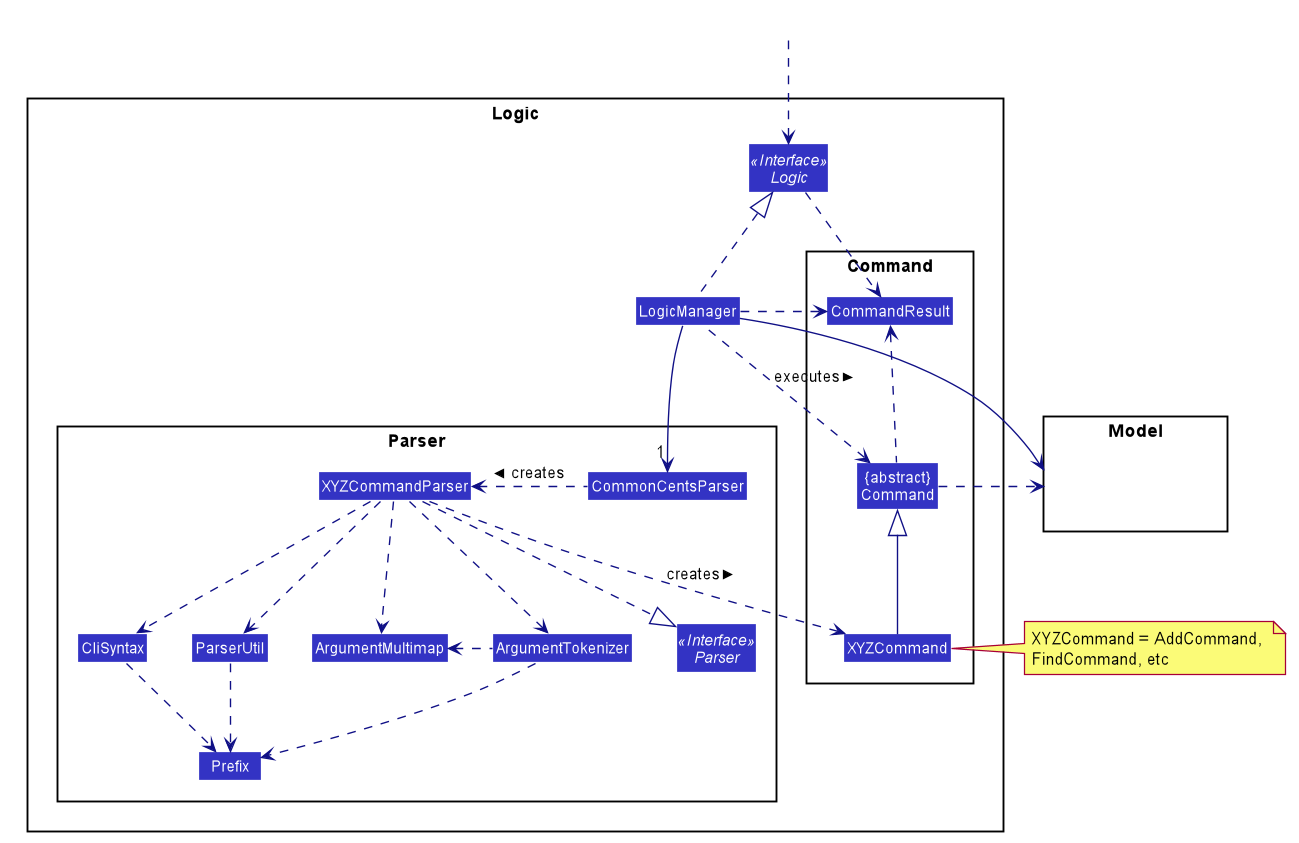

The diagram above was rendered by PlantUML. Its source (embedded in the PNG):
@startuml









skinparam BackgroundColor #FFFFFFF

skinparam Shadowing false

skinparam Class {
    FontColor #FFFFFF
    BorderThickness 1
    BorderColor #FFFFFF
    StereotypeFontColor #FFFFFF
    FontName Arial
}

skinparam Actor {
    BorderColor #000000
    Color #000000
    FontName Arial
}

skinparam Sequence {
    MessageAlign center
    BoxFontSize 15
    BoxPadding 0
    BoxFontColor #FFFFFF
    FontName Arial
}

skinparam Participant {
    FontColor #FFFFFFF
    Padding 20
}

skinparam MinClassWidth 50
skinparam ParticipantPadding 10
skinparam Shadowing false
skinparam DefaultTextAlignment center
skinparam packageStyle Rectangle

hide footbox
hide members
hide circle
skinparam arrowThickness 1.1
skinparam arrowColor #101086
skinparam classBackgroundColor #3333C4

package Logic {

package Parser {
Interface Parser <<Interface>>
Class CommonCentsParser
Class XYZCommandParser
Class CliSyntax
Class ParserUtil
Class ArgumentMultimap
Class ArgumentTokenizer
Class Prefix
}

package Command {
Class XYZCommand
Class CommandResult
Class "{abstract}\nCommand" as Command
}

Interface Logic <<Interface>>
Class LogicManager
}

package Model{
Class HiddenModel #FFFFFF
}

Class HiddenOutside #FFFFFF
HiddenOutside ..> Logic

LogicManager .up.|> Logic
LogicManager -->"1" CommonCentsParser
CommonCentsParser .left.> XYZCommandParser: creates >

XYZCommandParser ..> XYZCommand : creates >
XYZCommandParser ..|> Parser
XYZCommandParser ..> ArgumentMultimap
XYZCommandParser ..> ArgumentTokenizer
ArgumentTokenizer .left.> ArgumentMultimap
XYZCommandParser ..> CliSyntax
CliSyntax ..> Prefix
XYZCommandParser ..> ParserUtil
ParserUtil .down.> Prefix
ArgumentTokenizer .down.> Prefix
XYZCommand -up-|> Command
LogicManager .left.> Command : executes >

LogicManager --> Model
Command .right.> Model
note right of XYZCommand: XYZCommand = AddCommand, \nFindCommand, etc

Logic ..> CommandResult
LogicManager .down.> CommandResult
Command .up.> CommandResult
CommandResult -[hidden]-> Parser
@enduml